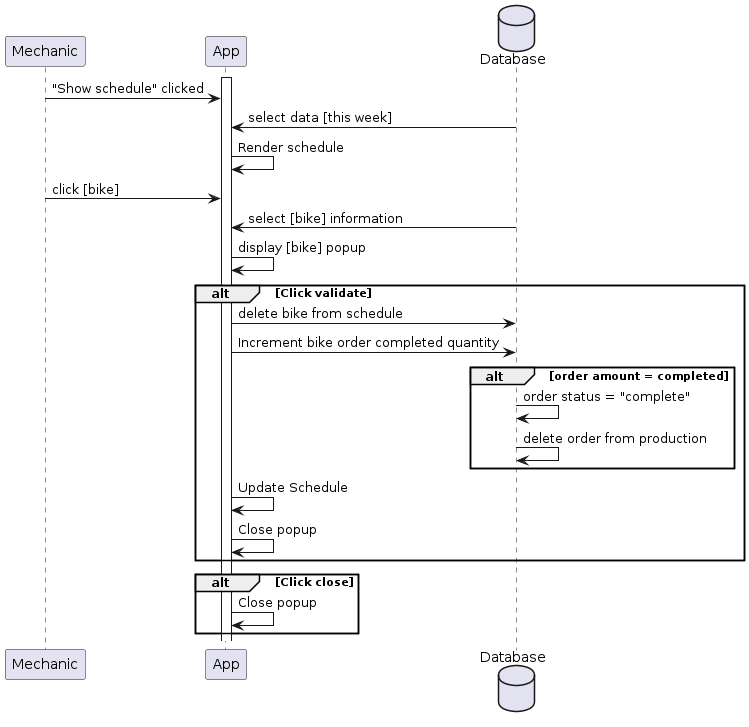

The diagram above was rendered by PlantUML. Its source (embedded in the PNG):
@startuml
participant Mechanic as a
participant App as b
database Database as c
activate b
a -> b : "Show schedule" clicked
c -> b : select data [this week]
b -> b: Render schedule

a -> b : click [bike]
c -> b : select [bike] information
b -> b : display [bike] popup
alt Click validate
b -> c : delete bike from schedule
b -> c : Increment bike order completed quantity
alt order amount = completed
c -> c : order status = "complete"
c -> c : delete order from production
end
b -> b : Update Schedule
b -> b : Close popup
end

alt Click close
b -> b : Close popup
end
@enduml